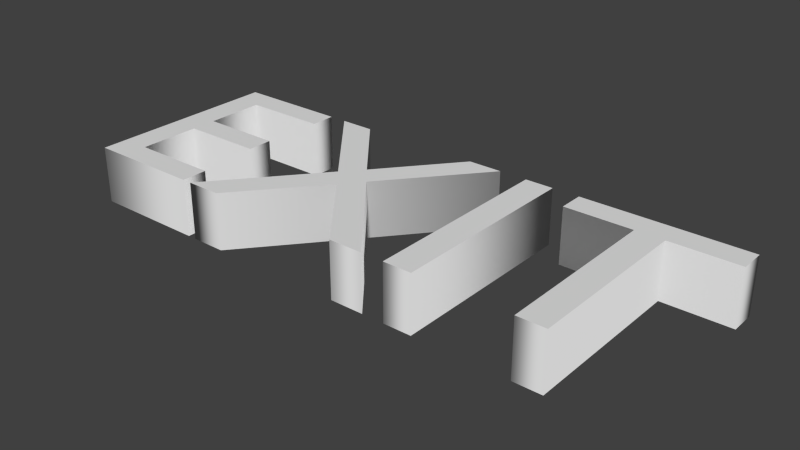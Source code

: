 # Source: Exit1.1.blend  (saved by Blender 2.76.0; exported with 4.5.12 LTS)
import bpy
from mathutils import Matrix  # noqa: F401  (used for matrix-valued properties, if any)

bpy.ops.wm.read_factory_settings(use_empty=True)
scene = bpy.context.scene
scene.name = 'Scene'

# ---- collections
col_collection_1 = bpy.data.collections.new('Collection 1'); scene.collection.children.link(col_collection_1)

# ---- world
world_world = bpy.data.worlds.new('World'); scene.world = world_world
world_world.color = (0.05088, 0.05088, 0.05088)
world_world.use_sun_shadow = False
world_world.sun_shadow_jitter_overblur = 0.0
world_world.cycles.sampling_method = 'MANUAL'
world_world.cycles.sample_map_resolution = 256

# ---- curves / text
txt_exit = bpy.data.curves.new('Exit', 'FONT')
txt_exit.dimensions = '2D'
txt_exit.body = 'EXIT'
txt_exit.use_path_clamp = True
txt_exit.bevel_resolution = 0
txt_exit.extrude = 0.098
txt_exit.underline_height = 0.8

# ---- objects
ob_text = bpy.data.objects.new('Text', txt_exit)

# ---- transforms, parenting, visibility, modifiers, constraints
ob_text.location = (0.0, 0.0, 0.0)
ob_text.lineart.crease_threshold = 0.0

# ---- collection membership
col_collection_1.objects.link(ob_text)

# ---- scene / render settings (as saved in the file)
scene.frame_start = 1; scene.frame_end = 250; scene.frame_set(1)
scene.render.engine = 'BLENDER_EEVEE_NEXT'
scene.render.resolution_percentage = 50
scene.render.dither_intensity = 0.0
scene.cycles.use_denoising = False
scene.cycles.samples = 10
scene.cycles.sampling_pattern = 'TABULATED_SOBOL'
scene.cycles.light_sampling_threshold = 0.0
scene.cycles.use_adaptive_sampling = False
scene.cycles.use_light_tree = False
scene.cycles.blur_glossy = 0.0
scene.cycles.pixel_filter_type = 'GAUSSIAN'
scene.cycles.sample_clamp_indirect = 0.0
scene.view_settings.view_transform = 'Standard'
bpy.context.view_layer.update()

# ---- added for rendering (the .blend has no active camera and no usable light): camera, sun
cam_auto = bpy.data.cameras.new('AutoCamera')
cam_auto.lens = 50.0
cam_auto.sensor_width = 36.0
cam_auto.clip_end = 1000.0
ob_auto_camera = bpy.data.objects.new('AutoCamera', cam_auto)
scene.collection.objects.link(ob_auto_camera)
ob_auto_camera.location = (2.98883, -1.97359, 1.54306)
ob_auto_camera.rotation_euler = (1.09748, -7.21219e-08, 0.694738)
scene.camera = ob_auto_camera
light_auto_sun = bpy.data.lights.new('AutoSun', 'SUN')
light_auto_sun.energy = 3.0
light_auto_sun.angle = 0.0523599
ob_auto_sun = bpy.data.objects.new('AutoSun', light_auto_sun)
scene.collection.objects.link(ob_auto_sun)
ob_auto_sun.rotation_euler = (0.872665, 0.174533, 0.523599)
bpy.context.view_layer.update()
